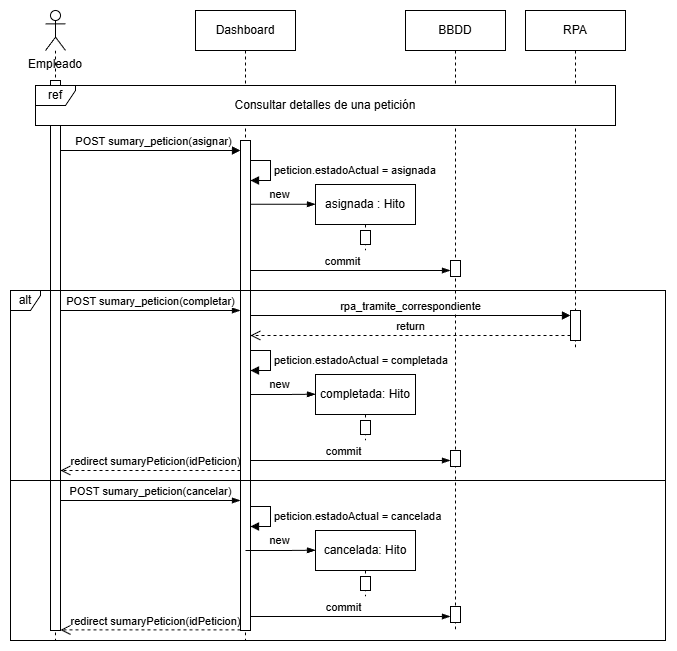

The diagram above was exported from draw.io. Its source (the exported page's mxGraphModel, read from the mxfile embedded in the PNG):
<mxGraphModel dx="1665" dy="743" grid="1" gridSize="10" guides="1" tooltips="1" connect="1" arrows="1" fold="1" page="1" pageScale="1" pageWidth="1169" pageHeight="827" math="0" shadow="0">
  <root>
    <mxCell id="0" />
    <mxCell id="1" parent="0" />
    <mxCell id="aqJSdq-6dQRGhZ3xHz58-26" edge="1" parent="1" style="edgeStyle=elbowEdgeStyle;fontSize=12;html=1;endArrow=blockThin;endFill=1;rounded=0;" target="aqJSdq-6dQRGhZ3xHz58-30" value="">
      <mxGeometry relative="1" width="160" as="geometry">
        <Array as="points">
          <mxPoint x="410" y="696" />
          <mxPoint x="440" y="710" />
          <mxPoint x="370" y="700" />
          <mxPoint x="410" y="710" />
        </Array>
        <mxPoint x="290" y="696" as="sourcePoint" />
        <mxPoint x="430" y="700" as="targetPoint" />
      </mxGeometry>
    </mxCell>
    <mxCell id="aqJSdq-6dQRGhZ3xHz58-27" connectable="0" parent="aqJSdq-6dQRGhZ3xHz58-26" style="edgeLabel;html=1;align=center;verticalAlign=middle;resizable=0;points=[];" value="commit" vertex="1">
      <mxGeometry relative="1" x="0.0068" as="geometry">
        <mxPoint x="-6" y="-10" as="offset" />
      </mxGeometry>
    </mxCell>
    <mxCell id="aqJSdq-6dQRGhZ3xHz58-9" parent="1" style="shape=umlLifeline;perimeter=lifelinePerimeter;whiteSpace=wrap;html=1;container=1;dropTarget=0;collapsible=0;recursiveResize=0;outlineConnect=0;portConstraint=eastwest;newEdgeStyle={&quot;curved&quot;:0,&quot;rounded&quot;:0};" value="RPA" vertex="1">
      <mxGeometry height="340" width="100" x="570" y="90" as="geometry" />
    </mxCell>
    <mxCell id="aqJSdq-6dQRGhZ3xHz58-11" parent="aqJSdq-6dQRGhZ3xHz58-9" style="html=1;points=[[0,0,0,0,5],[0,1,0,0,-5],[1,0,0,0,5],[1,1,0,0,-5]];perimeter=orthogonalPerimeter;outlineConnect=0;targetShapes=umlLifeline;portConstraint=eastwest;newEdgeStyle={&quot;curved&quot;:0,&quot;rounded&quot;:0};" value="" vertex="1">
      <mxGeometry height="30" width="10" x="45" y="300" as="geometry" />
    </mxCell>
    <mxCell id="aqJSdq-6dQRGhZ3xHz58-14" edge="1" parent="1" style="edgeStyle=elbowEdgeStyle;fontSize=12;html=1;endArrow=blockThin;endFill=1;rounded=0;" target="aqJSdq-6dQRGhZ3xHz58-18" value="">
      <mxGeometry relative="1" width="160" as="geometry">
        <Array as="points">
          <mxPoint x="410" y="540" />
          <mxPoint x="440" y="554" />
          <mxPoint x="370" y="544" />
          <mxPoint x="410" y="554" />
        </Array>
        <mxPoint x="290" y="540" as="sourcePoint" />
        <mxPoint x="430" y="544" as="targetPoint" />
      </mxGeometry>
    </mxCell>
    <mxCell id="aqJSdq-6dQRGhZ3xHz58-15" connectable="0" parent="aqJSdq-6dQRGhZ3xHz58-14" style="edgeLabel;html=1;align=center;verticalAlign=middle;resizable=0;points=[];" value="commit" vertex="1">
      <mxGeometry relative="1" x="0.0068" as="geometry">
        <mxPoint x="-6" y="-10" as="offset" />
      </mxGeometry>
    </mxCell>
    <mxCell id="aqJSdq-6dQRGhZ3xHz58-16" edge="1" parent="1" style="edgeStyle=elbowEdgeStyle;fontSize=12;html=1;endArrow=blockThin;endFill=1;rounded=0;" value="">
      <mxGeometry relative="1" width="160" as="geometry">
        <Array as="points">
          <mxPoint x="330" y="480" />
        </Array>
        <mxPoint x="290" y="474" as="sourcePoint" />
        <mxPoint x="360" y="473.71000000000004" as="targetPoint" />
      </mxGeometry>
    </mxCell>
    <mxCell id="aqJSdq-6dQRGhZ3xHz58-17" connectable="0" parent="aqJSdq-6dQRGhZ3xHz58-16" style="edgeLabel;html=1;align=center;verticalAlign=middle;resizable=0;points=[];" value="new" vertex="1">
      <mxGeometry relative="1" x="0.325" y="1" as="geometry">
        <mxPoint x="-13" y="-9" as="offset" />
      </mxGeometry>
    </mxCell>
    <mxCell id="HNgRVwti5d7JtxlkbI65-23" edge="1" parent="1" source="HNgRVwti5d7JtxlkbI65-2" style="edgeStyle=elbowEdgeStyle;fontSize=12;html=1;endArrow=blockThin;endFill=1;rounded=0;" target="HNgRVwti5d7JtxlkbI65-13" value="">
      <mxGeometry relative="1" width="160" as="geometry">
        <Array as="points">
          <mxPoint x="410" y="350" />
          <mxPoint x="440" y="364" />
          <mxPoint x="370" y="354" />
          <mxPoint x="410" y="364" />
        </Array>
        <mxPoint x="285" y="364" as="sourcePoint" />
        <mxPoint x="430" y="354" as="targetPoint" />
      </mxGeometry>
    </mxCell>
    <mxCell id="HNgRVwti5d7JtxlkbI65-24" connectable="0" parent="HNgRVwti5d7JtxlkbI65-23" style="edgeLabel;html=1;align=center;verticalAlign=middle;resizable=0;points=[];" value="commit" vertex="1">
      <mxGeometry relative="1" x="0.0068" as="geometry">
        <mxPoint x="-6" y="-10" as="offset" />
      </mxGeometry>
    </mxCell>
    <mxCell id="HNgRVwti5d7JtxlkbI65-20" edge="1" parent="1" source="HNgRVwti5d7JtxlkbI65-2" style="edgeStyle=elbowEdgeStyle;fontSize=12;html=1;endArrow=blockThin;endFill=1;rounded=0;" value="">
      <mxGeometry relative="1" width="160" as="geometry">
        <Array as="points">
          <mxPoint x="330" y="290" />
        </Array>
        <mxPoint x="310" y="284" as="sourcePoint" />
        <mxPoint x="360" y="283.71000000000004" as="targetPoint" />
      </mxGeometry>
    </mxCell>
    <mxCell id="HNgRVwti5d7JtxlkbI65-21" connectable="0" parent="HNgRVwti5d7JtxlkbI65-20" style="edgeLabel;html=1;align=center;verticalAlign=middle;resizable=0;points=[];" value="new" vertex="1">
      <mxGeometry relative="1" x="0.325" y="1" as="geometry">
        <mxPoint x="-13" y="-9" as="offset" />
      </mxGeometry>
    </mxCell>
    <mxCell id="HNgRVwti5d7JtxlkbI65-12" parent="1" style="shape=umlLifeline;perimeter=lifelinePerimeter;whiteSpace=wrap;html=1;container=1;dropTarget=0;collapsible=0;recursiveResize=0;outlineConnect=0;portConstraint=eastwest;newEdgeStyle={&quot;curved&quot;:0,&quot;rounded&quot;:0};" value="BBDD" vertex="1">
      <mxGeometry height="620" width="100" x="450" y="90" as="geometry" />
    </mxCell>
    <mxCell id="HNgRVwti5d7JtxlkbI65-13" parent="HNgRVwti5d7JtxlkbI65-12" style="html=1;points=[[0,0,0,0,5],[0,1,0,0,-5],[1,0,0,0,5],[1,1,0,0,-5]];perimeter=orthogonalPerimeter;outlineConnect=0;targetShapes=umlLifeline;portConstraint=eastwest;newEdgeStyle={&quot;curved&quot;:0,&quot;rounded&quot;:0};" value="" vertex="1">
      <mxGeometry height="16" width="10" x="45" y="250" as="geometry" />
    </mxCell>
    <mxCell id="aqJSdq-6dQRGhZ3xHz58-10" edge="1" parent="HNgRVwti5d7JtxlkbI65-12" source="HNgRVwti5d7JtxlkbI65-13" style="edgeStyle=none;rounded=0;orthogonalLoop=1;jettySize=auto;html=1;curved=0;exitX=0;exitY=0;exitDx=0;exitDy=5;exitPerimeter=0;" target="HNgRVwti5d7JtxlkbI65-13">
      <mxGeometry relative="1" as="geometry" />
    </mxCell>
    <mxCell id="aqJSdq-6dQRGhZ3xHz58-18" parent="HNgRVwti5d7JtxlkbI65-12" style="html=1;points=[[0,0,0,0,5],[0,1,0,0,-5],[1,0,0,0,5],[1,1,0,0,-5]];perimeter=orthogonalPerimeter;outlineConnect=0;targetShapes=umlLifeline;portConstraint=eastwest;newEdgeStyle={&quot;curved&quot;:0,&quot;rounded&quot;:0};" value="" vertex="1">
      <mxGeometry height="16" width="10" x="45" y="440" as="geometry" />
    </mxCell>
    <mxCell id="aqJSdq-6dQRGhZ3xHz58-19" edge="1" parent="HNgRVwti5d7JtxlkbI65-12" source="aqJSdq-6dQRGhZ3xHz58-18" style="edgeStyle=none;rounded=0;orthogonalLoop=1;jettySize=auto;html=1;curved=0;exitX=0;exitY=0;exitDx=0;exitDy=5;exitPerimeter=0;" target="aqJSdq-6dQRGhZ3xHz58-18">
      <mxGeometry relative="1" as="geometry" />
    </mxCell>
    <mxCell id="HNgRVwti5d7JtxlkbI65-1" parent="1" style="shape=umlLifeline;perimeter=lifelinePerimeter;whiteSpace=wrap;html=1;container=1;dropTarget=0;collapsible=0;recursiveResize=0;outlineConnect=0;portConstraint=eastwest;newEdgeStyle={&quot;curved&quot;:0,&quot;rounded&quot;:0};participant=umlActor;" value="" vertex="1">
      <mxGeometry height="630" width="20" x="90" y="90" as="geometry" />
    </mxCell>
    <mxCell id="HNgRVwti5d7JtxlkbI65-2" parent="1" style="shape=umlLifeline;perimeter=lifelinePerimeter;whiteSpace=wrap;html=1;container=0;dropTarget=0;collapsible=0;recursiveResize=0;outlineConnect=0;portConstraint=eastwest;newEdgeStyle={&quot;edgeStyle&quot;:&quot;elbowEdgeStyle&quot;,&quot;elbow&quot;:&quot;vertical&quot;,&quot;curved&quot;:0,&quot;rounded&quot;:0};" value="Dashboard" vertex="1">
      <mxGeometry height="630" width="100" x="240" y="90" as="geometry" />
    </mxCell>
    <mxCell id="HNgRVwti5d7JtxlkbI65-10" parent="1" style="text;html=1;whiteSpace=wrap;strokeColor=none;fillColor=none;align=center;verticalAlign=middle;rounded=0;" value="Empleado" vertex="1">
      <mxGeometry height="30" width="60" x="70" y="129" as="geometry" />
    </mxCell>
    <mxCell id="HNgRVwti5d7JtxlkbI65-11" edge="1" parent="1" style="html=1;verticalAlign=bottom;endArrow=block;curved=0;rounded=0;" value="">
      <mxGeometry relative="1" x="0.0556" y="-10" as="geometry">
        <mxPoint as="offset" />
        <mxPoint x="105" y="230.00000000000023" as="sourcePoint" />
        <mxPoint x="285" y="230.00000000000023" as="targetPoint" />
      </mxGeometry>
    </mxCell>
    <mxCell id="HNgRVwti5d7JtxlkbI65-3" parent="1" style="html=1;points=[[0,0,0,0,5],[0,1,0,0,-5],[1,0,0,0,5],[1,1,0,0,-5]];perimeter=orthogonalPerimeter;outlineConnect=0;targetShapes=umlLifeline;portConstraint=eastwest;newEdgeStyle={&quot;curved&quot;:0,&quot;rounded&quot;:0};" value="" vertex="1">
      <mxGeometry height="490" width="10" x="285" y="220" as="geometry" />
    </mxCell>
    <mxCell id="HNgRVwti5d7JtxlkbI65-6" parent="1" style="html=1;points=[[0,0,0,0,5],[0,1,0,0,-5],[1,0,0,0,5],[1,1,0,0,-5]];perimeter=orthogonalPerimeter;outlineConnect=0;targetShapes=umlLifeline;portConstraint=eastwest;newEdgeStyle={&quot;curved&quot;:0,&quot;rounded&quot;:0};" value="" vertex="1">
      <mxGeometry height="550" width="10" x="95" y="160" as="geometry" />
    </mxCell>
    <mxCell id="HNgRVwti5d7JtxlkbI65-19" parent="1" style="shape=umlLifeline;perimeter=lifelinePerimeter;whiteSpace=wrap;html=1;container=1;dropTarget=0;collapsible=0;recursiveResize=0;outlineConnect=0;portConstraint=eastwest;newEdgeStyle={&quot;curved&quot;:0,&quot;rounded&quot;:0};" value="asignada : Hito" vertex="1">
      <mxGeometry height="66" width="100" x="360" y="264" as="geometry" />
    </mxCell>
    <mxCell id="HNgRVwti5d7JtxlkbI65-22" parent="HNgRVwti5d7JtxlkbI65-19" style="html=1;points=[[0,0,0,0,5],[0,1,0,0,-5],[1,0,0,0,5],[1,1,0,0,-5]];perimeter=orthogonalPerimeter;outlineConnect=0;targetShapes=umlLifeline;portConstraint=eastwest;newEdgeStyle={&quot;curved&quot;:0,&quot;rounded&quot;:0};" value="" vertex="1">
      <mxGeometry height="14" width="10" x="45" y="46" as="geometry" />
    </mxCell>
    <mxCell id="zBIX_VnMZ01wSxaiKJzD-2" edge="1" parent="1" source="HNgRVwti5d7JtxlkbI65-3" style="html=1;align=left;spacingLeft=2;endArrow=block;rounded=0;edgeStyle=orthogonalEdgeStyle;curved=0;rounded=0;" target="HNgRVwti5d7JtxlkbI65-3" value="peticion.estadoActual = asignada">
      <mxGeometry relative="1" as="geometry">
        <Array as="points">
          <mxPoint x="315" y="240" />
          <mxPoint x="315" y="260" />
        </Array>
        <mxPoint x="285" y="245" as="sourcePoint" />
        <mxPoint x="290" y="260" as="targetPoint" />
      </mxGeometry>
    </mxCell>
    <mxCell id="HNgRVwti5d7JtxlkbI65-17" parent="1" style="shape=umlFrame;whiteSpace=wrap;html=1;pointerEvents=0;gradientColor=none;strokeColor=default;swimlaneFillColor=default;width=40;height=20;" value="ref" vertex="1">
      <mxGeometry height="40" width="580" x="80" y="165" as="geometry" />
    </mxCell>
    <mxCell id="HNgRVwti5d7JtxlkbI65-18" parent="1" style="text;html=1;whiteSpace=wrap;strokeColor=none;fillColor=none;align=center;verticalAlign=middle;rounded=0;" value="Consultar detalles de una petición" vertex="1">
      <mxGeometry height="30" width="190" x="275" y="170" as="geometry" />
    </mxCell>
    <mxCell id="zBIX_VnMZ01wSxaiKJzD-3" edge="1" parent="1" style="edgeStyle=elbowEdgeStyle;fontSize=12;html=1;endArrow=blockThin;endFill=1;rounded=0;" target="HNgRVwti5d7JtxlkbI65-3" value="">
      <mxGeometry relative="1" width="160" as="geometry">
        <Array as="points">
          <mxPoint x="200" y="390" />
        </Array>
        <mxPoint x="105" y="390" as="sourcePoint" />
        <mxPoint x="275" y="390" as="targetPoint" />
      </mxGeometry>
    </mxCell>
    <mxCell id="aqJSdq-6dQRGhZ3xHz58-7" connectable="0" parent="zBIX_VnMZ01wSxaiKJzD-3" style="edgeLabel;html=1;align=center;verticalAlign=middle;resizable=0;points=[];" value="POST sumary_peticion(completar)" vertex="1">
      <mxGeometry relative="1" x="0.237" as="geometry">
        <mxPoint x="-22" y="-10" as="offset" />
      </mxGeometry>
    </mxCell>
    <mxCell id="aqJSdq-6dQRGhZ3xHz58-2" parent="1" style="shape=umlFrame;whiteSpace=wrap;html=1;pointerEvents=0;width=30;height=20;" value="alt" vertex="1">
      <mxGeometry height="350" width="655" x="55" y="370" as="geometry" />
    </mxCell>
    <mxCell id="aqJSdq-6dQRGhZ3xHz58-8" connectable="0" parent="1" style="edgeLabel;html=1;align=center;verticalAlign=middle;resizable=0;points=[];" value="POST sumary_peticion(asignar)" vertex="1">
      <mxGeometry x="197" y="220" as="geometry" />
    </mxCell>
    <mxCell id="aqJSdq-6dQRGhZ3xHz58-12" edge="1" parent="1" source="HNgRVwti5d7JtxlkbI65-3" style="html=1;verticalAlign=bottom;endArrow=block;curved=0;rounded=0;entryX=0;entryY=0;entryDx=0;entryDy=5;" target="aqJSdq-6dQRGhZ3xHz58-11" value="rpa_tramite_correspondiente">
      <mxGeometry relative="1" as="geometry">
        <mxPoint x="545" y="395" as="sourcePoint" />
      </mxGeometry>
    </mxCell>
    <mxCell id="aqJSdq-6dQRGhZ3xHz58-13" edge="1" parent="1" source="aqJSdq-6dQRGhZ3xHz58-11" style="html=1;verticalAlign=bottom;endArrow=open;dashed=1;endSize=8;curved=0;rounded=0;exitX=0;exitY=1;exitDx=0;exitDy=-5;" target="HNgRVwti5d7JtxlkbI65-3" value="return">
      <mxGeometry relative="1" as="geometry">
        <mxPoint x="545" y="465" as="targetPoint" />
      </mxGeometry>
    </mxCell>
    <mxCell id="aqJSdq-6dQRGhZ3xHz58-20" parent="1" style="shape=umlLifeline;perimeter=lifelinePerimeter;whiteSpace=wrap;html=1;container=1;dropTarget=0;collapsible=0;recursiveResize=0;outlineConnect=0;portConstraint=eastwest;newEdgeStyle={&quot;curved&quot;:0,&quot;rounded&quot;:0};" value="completada: Hito" vertex="1">
      <mxGeometry height="66" width="100" x="360" y="454" as="geometry" />
    </mxCell>
    <mxCell id="aqJSdq-6dQRGhZ3xHz58-21" parent="aqJSdq-6dQRGhZ3xHz58-20" style="html=1;points=[[0,0,0,0,5],[0,1,0,0,-5],[1,0,0,0,5],[1,1,0,0,-5]];perimeter=orthogonalPerimeter;outlineConnect=0;targetShapes=umlLifeline;portConstraint=eastwest;newEdgeStyle={&quot;curved&quot;:0,&quot;rounded&quot;:0};" value="" vertex="1">
      <mxGeometry height="14" width="10" x="45" y="46" as="geometry" />
    </mxCell>
    <mxCell id="aqJSdq-6dQRGhZ3xHz58-22" edge="1" parent="1" style="html=1;align=left;spacingLeft=2;endArrow=block;rounded=0;edgeStyle=orthogonalEdgeStyle;curved=0;rounded=0;" value="peticion.estadoActual = completada">
      <mxGeometry relative="1" as="geometry">
        <Array as="points">
          <mxPoint x="315" y="430" />
          <mxPoint x="315" y="450" />
        </Array>
        <mxPoint x="295" y="430" as="sourcePoint" />
        <mxPoint x="295" y="450" as="targetPoint" />
      </mxGeometry>
    </mxCell>
    <mxCell id="aqJSdq-6dQRGhZ3xHz58-23" edge="1" parent="1" style="edgeStyle=elbowEdgeStyle;fontSize=12;html=1;endArrow=none;endFill=0;rounded=0;" value="">
      <mxGeometry relative="1" width="160" as="geometry">
        <Array as="points">
          <mxPoint x="55" y="560" />
        </Array>
        <mxPoint x="55" y="560" as="sourcePoint" />
        <mxPoint x="710" y="560" as="targetPoint" />
      </mxGeometry>
    </mxCell>
    <mxCell id="aqJSdq-6dQRGhZ3xHz58-24" edge="1" parent="1" style="edgeStyle=elbowEdgeStyle;fontSize=12;html=1;endArrow=blockThin;endFill=1;rounded=0;" value="">
      <mxGeometry relative="1" width="160" as="geometry">
        <Array as="points">
          <mxPoint x="200" y="580" />
        </Array>
        <mxPoint x="105" y="580" as="sourcePoint" />
        <mxPoint x="285" y="580" as="targetPoint" />
      </mxGeometry>
    </mxCell>
    <mxCell id="aqJSdq-6dQRGhZ3xHz58-25" connectable="0" parent="aqJSdq-6dQRGhZ3xHz58-24" style="edgeLabel;html=1;align=center;verticalAlign=middle;resizable=0;points=[];" value="POST sumary_peticion(cancelar)" vertex="1">
      <mxGeometry relative="1" x="0.237" as="geometry">
        <mxPoint x="-22" y="-10" as="offset" />
      </mxGeometry>
    </mxCell>
    <mxCell id="aqJSdq-6dQRGhZ3xHz58-28" edge="1" parent="1" style="edgeStyle=elbowEdgeStyle;fontSize=12;html=1;endArrow=blockThin;endFill=1;rounded=0;" value="">
      <mxGeometry relative="1" width="160" as="geometry">
        <Array as="points">
          <mxPoint x="330" y="636" />
        </Array>
        <mxPoint x="290" y="630" as="sourcePoint" />
        <mxPoint x="360" y="629.71" as="targetPoint" />
      </mxGeometry>
    </mxCell>
    <mxCell id="aqJSdq-6dQRGhZ3xHz58-29" connectable="0" parent="aqJSdq-6dQRGhZ3xHz58-28" style="edgeLabel;html=1;align=center;verticalAlign=middle;resizable=0;points=[];" value="new" vertex="1">
      <mxGeometry relative="1" x="0.325" y="1" as="geometry">
        <mxPoint x="-13" y="-9" as="offset" />
      </mxGeometry>
    </mxCell>
    <mxCell id="aqJSdq-6dQRGhZ3xHz58-30" parent="1" style="html=1;points=[[0,0,0,0,5],[0,1,0,0,-5],[1,0,0,0,5],[1,1,0,0,-5]];perimeter=orthogonalPerimeter;outlineConnect=0;targetShapes=umlLifeline;portConstraint=eastwest;newEdgeStyle={&quot;curved&quot;:0,&quot;rounded&quot;:0};" value="" vertex="1">
      <mxGeometry height="16" width="10" x="495" y="686" as="geometry" />
    </mxCell>
    <mxCell id="aqJSdq-6dQRGhZ3xHz58-31" edge="1" parent="1" source="aqJSdq-6dQRGhZ3xHz58-30" style="edgeStyle=none;rounded=0;orthogonalLoop=1;jettySize=auto;html=1;curved=0;exitX=0;exitY=0;exitDx=0;exitDy=5;exitPerimeter=0;" target="aqJSdq-6dQRGhZ3xHz58-30">
      <mxGeometry relative="1" as="geometry" />
    </mxCell>
    <mxCell id="aqJSdq-6dQRGhZ3xHz58-32" parent="1" style="shape=umlLifeline;perimeter=lifelinePerimeter;whiteSpace=wrap;html=1;container=1;dropTarget=0;collapsible=0;recursiveResize=0;outlineConnect=0;portConstraint=eastwest;newEdgeStyle={&quot;curved&quot;:0,&quot;rounded&quot;:0};" value="cancelada: Hito" vertex="1">
      <mxGeometry height="66" width="100" x="360" y="610" as="geometry" />
    </mxCell>
    <mxCell id="aqJSdq-6dQRGhZ3xHz58-33" parent="aqJSdq-6dQRGhZ3xHz58-32" style="html=1;points=[[0,0,0,0,5],[0,1,0,0,-5],[1,0,0,0,5],[1,1,0,0,-5]];perimeter=orthogonalPerimeter;outlineConnect=0;targetShapes=umlLifeline;portConstraint=eastwest;newEdgeStyle={&quot;curved&quot;:0,&quot;rounded&quot;:0};" value="" vertex="1">
      <mxGeometry height="14" width="10" x="45" y="46" as="geometry" />
    </mxCell>
    <mxCell id="aqJSdq-6dQRGhZ3xHz58-34" edge="1" parent="1" style="html=1;align=left;spacingLeft=2;endArrow=block;rounded=0;edgeStyle=orthogonalEdgeStyle;curved=0;rounded=0;" value="peticion.estadoActual = cancelada">
      <mxGeometry relative="1" as="geometry">
        <Array as="points">
          <mxPoint x="315" y="586" />
          <mxPoint x="315" y="606" />
        </Array>
        <mxPoint x="295" y="586" as="sourcePoint" />
        <mxPoint x="295" y="606" as="targetPoint" />
      </mxGeometry>
    </mxCell>
    <mxCell id="aqJSdq-6dQRGhZ3xHz58-35" edge="1" parent="1" style="html=1;verticalAlign=bottom;endArrow=open;dashed=1;endSize=8;curved=0;rounded=0;" target="HNgRVwti5d7JtxlkbI65-6" value="redirect sumaryPeticion(idPeticion)">
      <mxGeometry relative="1" x="-0.0556" as="geometry">
        <mxPoint as="offset" />
        <mxPoint x="285" y="550" as="sourcePoint" />
        <mxPoint x="205" y="550" as="targetPoint" />
      </mxGeometry>
    </mxCell>
    <mxCell id="aqJSdq-6dQRGhZ3xHz58-36" edge="1" parent="1" style="html=1;verticalAlign=bottom;endArrow=open;dashed=1;endSize=8;curved=0;rounded=0;" value="redirect sumaryPeticion(idPeticion)">
      <mxGeometry relative="1" x="-0.0556" y="1" as="geometry">
        <mxPoint as="offset" />
        <mxPoint x="285" y="709.43" as="sourcePoint" />
        <mxPoint x="105" y="709.43" as="targetPoint" />
      </mxGeometry>
    </mxCell>
  </root>
</mxGraphModel>